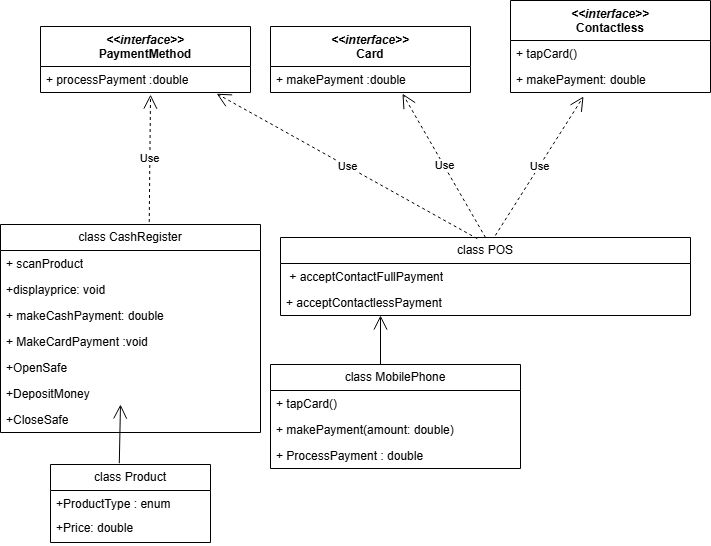

The diagram above was exported from draw.io. Its source (the exported page's mxGraphModel, read from the mxfile embedded in the PNG):
<mxGraphModel dx="1430" dy="763" grid="1" gridSize="10" guides="1" tooltips="1" connect="1" arrows="1" fold="1" page="1" pageScale="1" pageWidth="827" pageHeight="1169" math="0" shadow="0">
  <root>
    <mxCell id="WIyWlLk6GJQsqaUBKTNV-0" />
    <mxCell id="WIyWlLk6GJQsqaUBKTNV-1" parent="WIyWlLk6GJQsqaUBKTNV-0" />
    <mxCell id="alixY5097uT4svnmMu2e-12" value="&lt;i&gt;&amp;lt;&amp;lt;interface&amp;gt;&amp;gt;&lt;/i&gt;&lt;div&gt;&lt;b&gt;PaymentMethod&lt;/b&gt;&lt;i&gt;&lt;br&gt;&lt;/i&gt;&lt;/div&gt;" style="swimlane;fontStyle=1;align=center;verticalAlign=top;childLayout=stackLayout;horizontal=1;startSize=40;horizontalStack=0;resizeParent=1;resizeParentMax=0;resizeLast=0;collapsible=1;marginBottom=0;whiteSpace=wrap;html=1;" parent="WIyWlLk6GJQsqaUBKTNV-1" vertex="1">
      <mxGeometry x="50" y="252" width="210" height="66" as="geometry" />
    </mxCell>
    <mxCell id="alixY5097uT4svnmMu2e-13" value="+ processPayment :d&lt;span style=&quot;background-color: initial;&quot;&gt;ouble&lt;/span&gt;" style="text;strokeColor=none;fillColor=none;align=left;verticalAlign=top;spacingLeft=4;spacingRight=4;overflow=hidden;rotatable=0;points=[[0,0.5],[1,0.5]];portConstraint=eastwest;whiteSpace=wrap;html=1;" parent="alixY5097uT4svnmMu2e-12" vertex="1">
      <mxGeometry y="40" width="210" height="26" as="geometry" />
    </mxCell>
    <mxCell id="alixY5097uT4svnmMu2e-16" value="&lt;i&gt;&amp;lt;&amp;lt;interface&amp;gt;&amp;gt;&lt;/i&gt;&lt;div&gt;&lt;b&gt;Card&lt;/b&gt;&lt;i&gt;&lt;br&gt;&lt;/i&gt;&lt;/div&gt;" style="swimlane;fontStyle=1;align=center;verticalAlign=top;childLayout=stackLayout;horizontal=1;startSize=40;horizontalStack=0;resizeParent=1;resizeParentMax=0;resizeLast=0;collapsible=1;marginBottom=0;whiteSpace=wrap;html=1;" parent="WIyWlLk6GJQsqaUBKTNV-1" vertex="1">
      <mxGeometry x="280" y="252" width="200" height="66" as="geometry" />
    </mxCell>
    <mxCell id="alixY5097uT4svnmMu2e-25" value="+ makePayment :&lt;span style=&quot;background-color: initial;&quot;&gt;double&lt;/span&gt;" style="text;strokeColor=none;fillColor=none;align=left;verticalAlign=top;spacingLeft=4;spacingRight=4;overflow=hidden;rotatable=0;points=[[0,0.5],[1,0.5]];portConstraint=eastwest;whiteSpace=wrap;html=1;" parent="alixY5097uT4svnmMu2e-16" vertex="1">
      <mxGeometry y="40" width="200" height="26" as="geometry" />
    </mxCell>
    <mxCell id="alixY5097uT4svnmMu2e-20" value="&lt;i&gt;&amp;lt;&amp;lt;interface&amp;gt;&amp;gt;&lt;/i&gt;&lt;div&gt;&lt;b&gt;Contactless&lt;/b&gt;&lt;i&gt;&lt;br&gt;&lt;/i&gt;&lt;/div&gt;" style="swimlane;fontStyle=1;align=center;verticalAlign=top;childLayout=stackLayout;horizontal=1;startSize=40;horizontalStack=0;resizeParent=1;resizeParentMax=0;resizeLast=0;collapsible=1;marginBottom=0;whiteSpace=wrap;html=1;" parent="WIyWlLk6GJQsqaUBKTNV-1" vertex="1">
      <mxGeometry x="520" y="226" width="200" height="92" as="geometry" />
    </mxCell>
    <mxCell id="alixY5097uT4svnmMu2e-21" value="+ tapCard()" style="text;strokeColor=none;fillColor=none;align=left;verticalAlign=top;spacingLeft=4;spacingRight=4;overflow=hidden;rotatable=0;points=[[0,0.5],[1,0.5]];portConstraint=eastwest;whiteSpace=wrap;html=1;" parent="alixY5097uT4svnmMu2e-20" vertex="1">
      <mxGeometry y="40" width="200" height="26" as="geometry" />
    </mxCell>
    <mxCell id="alixY5097uT4svnmMu2e-27" value="+ makePayment: double" style="text;strokeColor=none;fillColor=none;align=left;verticalAlign=top;spacingLeft=4;spacingRight=4;overflow=hidden;rotatable=0;points=[[0,0.5],[1,0.5]];portConstraint=eastwest;whiteSpace=wrap;html=1;" parent="alixY5097uT4svnmMu2e-20" vertex="1">
      <mxGeometry y="66" width="200" height="26" as="geometry" />
    </mxCell>
    <mxCell id="alixY5097uT4svnmMu2e-28" value="class Product" style="swimlane;fontStyle=0;childLayout=stackLayout;horizontal=1;startSize=26;fillColor=none;horizontalStack=0;resizeParent=1;resizeParentMax=0;resizeLast=0;collapsible=1;marginBottom=0;whiteSpace=wrap;html=1;" parent="WIyWlLk6GJQsqaUBKTNV-1" vertex="1">
      <mxGeometry x="60" y="690" width="160" height="78" as="geometry" />
    </mxCell>
    <mxCell id="W02QVf89jM8iwAaxzZnd-12" value="+ProductType :&amp;nbsp;enum&lt;div&gt;&lt;br&gt;&lt;/div&gt;" style="text;strokeColor=none;fillColor=none;align=left;verticalAlign=top;spacingLeft=4;spacingRight=4;overflow=hidden;rotatable=0;points=[[0,0.5],[1,0.5]];portConstraint=eastwest;whiteSpace=wrap;html=1;" vertex="1" parent="alixY5097uT4svnmMu2e-28">
      <mxGeometry y="26" width="160" height="24" as="geometry" />
    </mxCell>
    <mxCell id="W02QVf89jM8iwAaxzZnd-13" value="+Price: double&lt;div&gt;&lt;br&gt;&lt;/div&gt;" style="text;strokeColor=none;fillColor=none;align=left;verticalAlign=top;spacingLeft=4;spacingRight=4;overflow=hidden;rotatable=0;points=[[0,0.5],[1,0.5]];portConstraint=eastwest;whiteSpace=wrap;html=1;" vertex="1" parent="alixY5097uT4svnmMu2e-28">
      <mxGeometry y="50" width="160" height="28" as="geometry" />
    </mxCell>
    <mxCell id="alixY5097uT4svnmMu2e-32" value="class CashRegister" style="swimlane;fontStyle=0;childLayout=stackLayout;horizontal=1;startSize=26;fillColor=none;horizontalStack=0;resizeParent=1;resizeParentMax=0;resizeLast=0;collapsible=1;marginBottom=0;whiteSpace=wrap;html=1;" parent="WIyWlLk6GJQsqaUBKTNV-1" vertex="1">
      <mxGeometry x="10" y="450" width="260" height="208" as="geometry" />
    </mxCell>
    <mxCell id="alixY5097uT4svnmMu2e-33" value="+ scanProduct" style="text;strokeColor=none;fillColor=none;align=left;verticalAlign=top;spacingLeft=4;spacingRight=4;overflow=hidden;rotatable=0;points=[[0,0.5],[1,0.5]];portConstraint=eastwest;whiteSpace=wrap;html=1;" parent="alixY5097uT4svnmMu2e-32" vertex="1">
      <mxGeometry y="26" width="260" height="26" as="geometry" />
    </mxCell>
    <mxCell id="alixY5097uT4svnmMu2e-35" value="+displayprice:&amp;nbsp;&lt;span style=&quot;background-color: initial;&quot;&gt;void&lt;/span&gt;" style="text;strokeColor=none;fillColor=none;align=left;verticalAlign=top;spacingLeft=4;spacingRight=4;overflow=hidden;rotatable=0;points=[[0,0.5],[1,0.5]];portConstraint=eastwest;whiteSpace=wrap;html=1;" parent="alixY5097uT4svnmMu2e-32" vertex="1">
      <mxGeometry y="52" width="260" height="26" as="geometry" />
    </mxCell>
    <mxCell id="alixY5097uT4svnmMu2e-34" value="+ makeCashPayment: double" style="text;strokeColor=none;fillColor=none;align=left;verticalAlign=top;spacingLeft=4;spacingRight=4;overflow=hidden;rotatable=0;points=[[0,0.5],[1,0.5]];portConstraint=eastwest;whiteSpace=wrap;html=1;" parent="alixY5097uT4svnmMu2e-32" vertex="1">
      <mxGeometry y="78" width="260" height="26" as="geometry" />
    </mxCell>
    <mxCell id="W02QVf89jM8iwAaxzZnd-14" value="+ MakeCardPayment :void&lt;div&gt;&lt;br&gt;&lt;/div&gt;" style="text;strokeColor=none;fillColor=none;align=left;verticalAlign=top;spacingLeft=4;spacingRight=4;overflow=hidden;rotatable=0;points=[[0,0.5],[1,0.5]];portConstraint=eastwest;whiteSpace=wrap;html=1;" vertex="1" parent="alixY5097uT4svnmMu2e-32">
      <mxGeometry y="104" width="260" height="26" as="geometry" />
    </mxCell>
    <mxCell id="W02QVf89jM8iwAaxzZnd-0" value="+OpenSafe&lt;div&gt;&lt;br&gt;&lt;/div&gt;" style="text;strokeColor=none;fillColor=none;align=left;verticalAlign=top;spacingLeft=4;spacingRight=4;overflow=hidden;rotatable=0;points=[[0,0.5],[1,0.5]];portConstraint=eastwest;whiteSpace=wrap;html=1;" vertex="1" parent="alixY5097uT4svnmMu2e-32">
      <mxGeometry y="130" width="260" height="26" as="geometry" />
    </mxCell>
    <mxCell id="W02QVf89jM8iwAaxzZnd-1" value="+DepositMoney" style="text;strokeColor=none;fillColor=none;align=left;verticalAlign=top;spacingLeft=4;spacingRight=4;overflow=hidden;rotatable=0;points=[[0,0.5],[1,0.5]];portConstraint=eastwest;whiteSpace=wrap;html=1;" vertex="1" parent="alixY5097uT4svnmMu2e-32">
      <mxGeometry y="156" width="260" height="26" as="geometry" />
    </mxCell>
    <mxCell id="W02QVf89jM8iwAaxzZnd-8" value="+CloseSafe" style="text;strokeColor=none;fillColor=none;align=left;verticalAlign=top;spacingLeft=4;spacingRight=4;overflow=hidden;rotatable=0;points=[[0,0.5],[1,0.5]];portConstraint=eastwest;whiteSpace=wrap;html=1;" vertex="1" parent="alixY5097uT4svnmMu2e-32">
      <mxGeometry y="182" width="260" height="26" as="geometry" />
    </mxCell>
    <mxCell id="alixY5097uT4svnmMu2e-36" value="class POS" style="swimlane;fontStyle=0;childLayout=stackLayout;horizontal=1;startSize=26;fillColor=none;horizontalStack=0;resizeParent=1;resizeParentMax=0;resizeLast=0;collapsible=1;marginBottom=0;whiteSpace=wrap;html=1;" parent="WIyWlLk6GJQsqaUBKTNV-1" vertex="1">
      <mxGeometry x="290" y="463" width="410" height="78" as="geometry" />
    </mxCell>
    <mxCell id="alixY5097uT4svnmMu2e-37" value="&amp;nbsp;+ acceptContactFullPayment" style="text;strokeColor=none;fillColor=none;align=left;verticalAlign=top;spacingLeft=4;spacingRight=4;overflow=hidden;rotatable=0;points=[[0,0.5],[1,0.5]];portConstraint=eastwest;whiteSpace=wrap;html=1;" parent="alixY5097uT4svnmMu2e-36" vertex="1">
      <mxGeometry y="26" width="410" height="26" as="geometry" />
    </mxCell>
    <mxCell id="alixY5097uT4svnmMu2e-38" value="+ acceptContactlessPayment" style="text;strokeColor=none;fillColor=none;align=left;verticalAlign=top;spacingLeft=4;spacingRight=4;overflow=hidden;rotatable=0;points=[[0,0.5],[1,0.5]];portConstraint=eastwest;whiteSpace=wrap;html=1;" parent="alixY5097uT4svnmMu2e-36" vertex="1">
      <mxGeometry y="52" width="410" height="26" as="geometry" />
    </mxCell>
    <mxCell id="alixY5097uT4svnmMu2e-41" value="Use" style="endArrow=open;endSize=12;dashed=1;html=1;rounded=0;exitX=0.572;exitY=-0.012;exitDx=0;exitDy=0;exitPerimeter=0;entryX=0.524;entryY=1.082;entryDx=0;entryDy=0;entryPerimeter=0;" parent="WIyWlLk6GJQsqaUBKTNV-1" source="alixY5097uT4svnmMu2e-32" target="alixY5097uT4svnmMu2e-13" edge="1">
      <mxGeometry width="160" relative="1" as="geometry">
        <mxPoint x="140" y="350" as="sourcePoint" />
        <mxPoint x="160" y="270" as="targetPoint" />
      </mxGeometry>
    </mxCell>
    <mxCell id="alixY5097uT4svnmMu2e-42" value="Use" style="endArrow=open;endSize=12;dashed=1;html=1;rounded=0;exitX=0.524;exitY=-0.026;exitDx=0;exitDy=0;exitPerimeter=0;entryX=0.365;entryY=1.154;entryDx=0;entryDy=0;entryPerimeter=0;" parent="WIyWlLk6GJQsqaUBKTNV-1" source="alixY5097uT4svnmMu2e-36" edge="1" target="alixY5097uT4svnmMu2e-27">
      <mxGeometry width="160" relative="1" as="geometry">
        <mxPoint x="670" y="400" as="sourcePoint" />
        <mxPoint x="620" y="290" as="targetPoint" />
      </mxGeometry>
    </mxCell>
    <mxCell id="alixY5097uT4svnmMu2e-43" value="Use" style="endArrow=open;endSize=12;dashed=1;html=1;rounded=0;exitX=0.5;exitY=0;exitDx=0;exitDy=0;entryX=0.66;entryY=1.046;entryDx=0;entryDy=0;entryPerimeter=0;" parent="WIyWlLk6GJQsqaUBKTNV-1" source="alixY5097uT4svnmMu2e-36" edge="1">
      <mxGeometry width="160" relative="1" as="geometry">
        <mxPoint x="520" y="379" as="sourcePoint" />
        <mxPoint x="412" y="319.1959999999999" as="targetPoint" />
      </mxGeometry>
    </mxCell>
    <mxCell id="alixY5097uT4svnmMu2e-44" value="Use" style="endArrow=open;endSize=12;dashed=1;html=1;rounded=0;entryX=0.839;entryY=1.046;entryDx=0;entryDy=0;entryPerimeter=0;exitX=0.48;exitY=0.015;exitDx=0;exitDy=0;exitPerimeter=0;" parent="WIyWlLk6GJQsqaUBKTNV-1" source="alixY5097uT4svnmMu2e-36" target="alixY5097uT4svnmMu2e-13" edge="1">
      <mxGeometry width="160" relative="1" as="geometry">
        <mxPoint x="550" y="380" as="sourcePoint" />
        <mxPoint x="180" y="266" as="targetPoint" />
      </mxGeometry>
    </mxCell>
    <mxCell id="alixY5097uT4svnmMu2e-46" value="class MobilePhone" style="swimlane;fontStyle=0;childLayout=stackLayout;horizontal=1;startSize=26;fillColor=none;horizontalStack=0;resizeParent=1;resizeParentMax=0;resizeLast=0;collapsible=1;marginBottom=0;whiteSpace=wrap;html=1;" parent="WIyWlLk6GJQsqaUBKTNV-1" vertex="1">
      <mxGeometry x="280" y="590" width="250" height="104" as="geometry" />
    </mxCell>
    <mxCell id="alixY5097uT4svnmMu2e-47" value="+ tapCard()" style="text;strokeColor=none;fillColor=none;align=left;verticalAlign=top;spacingLeft=4;spacingRight=4;overflow=hidden;rotatable=0;points=[[0,0.5],[1,0.5]];portConstraint=eastwest;whiteSpace=wrap;html=1;" parent="alixY5097uT4svnmMu2e-46" vertex="1">
      <mxGeometry y="26" width="250" height="26" as="geometry" />
    </mxCell>
    <mxCell id="alixY5097uT4svnmMu2e-48" value="+ makePayment(amount: double)" style="text;strokeColor=none;fillColor=none;align=left;verticalAlign=top;spacingLeft=4;spacingRight=4;overflow=hidden;rotatable=0;points=[[0,0.5],[1,0.5]];portConstraint=eastwest;whiteSpace=wrap;html=1;" parent="alixY5097uT4svnmMu2e-46" vertex="1">
      <mxGeometry y="52" width="250" height="26" as="geometry" />
    </mxCell>
    <mxCell id="W02QVf89jM8iwAaxzZnd-15" value="+ ProcessPayment : double&lt;div&gt;&lt;br&gt;&lt;/div&gt;" style="text;strokeColor=none;fillColor=none;align=left;verticalAlign=top;spacingLeft=4;spacingRight=4;overflow=hidden;rotatable=0;points=[[0,0.5],[1,0.5]];portConstraint=eastwest;whiteSpace=wrap;html=1;" vertex="1" parent="alixY5097uT4svnmMu2e-46">
      <mxGeometry y="78" width="250" height="26" as="geometry" />
    </mxCell>
    <mxCell id="alixY5097uT4svnmMu2e-50" value="" style="endArrow=open;endFill=1;endSize=12;html=1;rounded=0;exitX=0.43;exitY=-0.016;exitDx=0;exitDy=0;exitPerimeter=0;" parent="WIyWlLk6GJQsqaUBKTNV-1" source="alixY5097uT4svnmMu2e-28" edge="1">
      <mxGeometry width="160" relative="1" as="geometry">
        <mxPoint x="-30" y="600" as="sourcePoint" />
        <mxPoint x="130" y="630" as="targetPoint" />
      </mxGeometry>
    </mxCell>
    <mxCell id="alixY5097uT4svnmMu2e-51" value="" style="endArrow=open;endFill=1;endSize=12;html=1;rounded=0;entryX=0.462;entryY=1.231;entryDx=0;entryDy=0;entryPerimeter=0;exitX=0.43;exitY=-0.016;exitDx=0;exitDy=0;exitPerimeter=0;" parent="WIyWlLk6GJQsqaUBKTNV-1" edge="1">
      <mxGeometry width="160" relative="1" as="geometry">
        <mxPoint x="390" y="590" as="sourcePoint" />
        <mxPoint x="390" y="541" as="targetPoint" />
      </mxGeometry>
    </mxCell>
  </root>
</mxGraphModel>